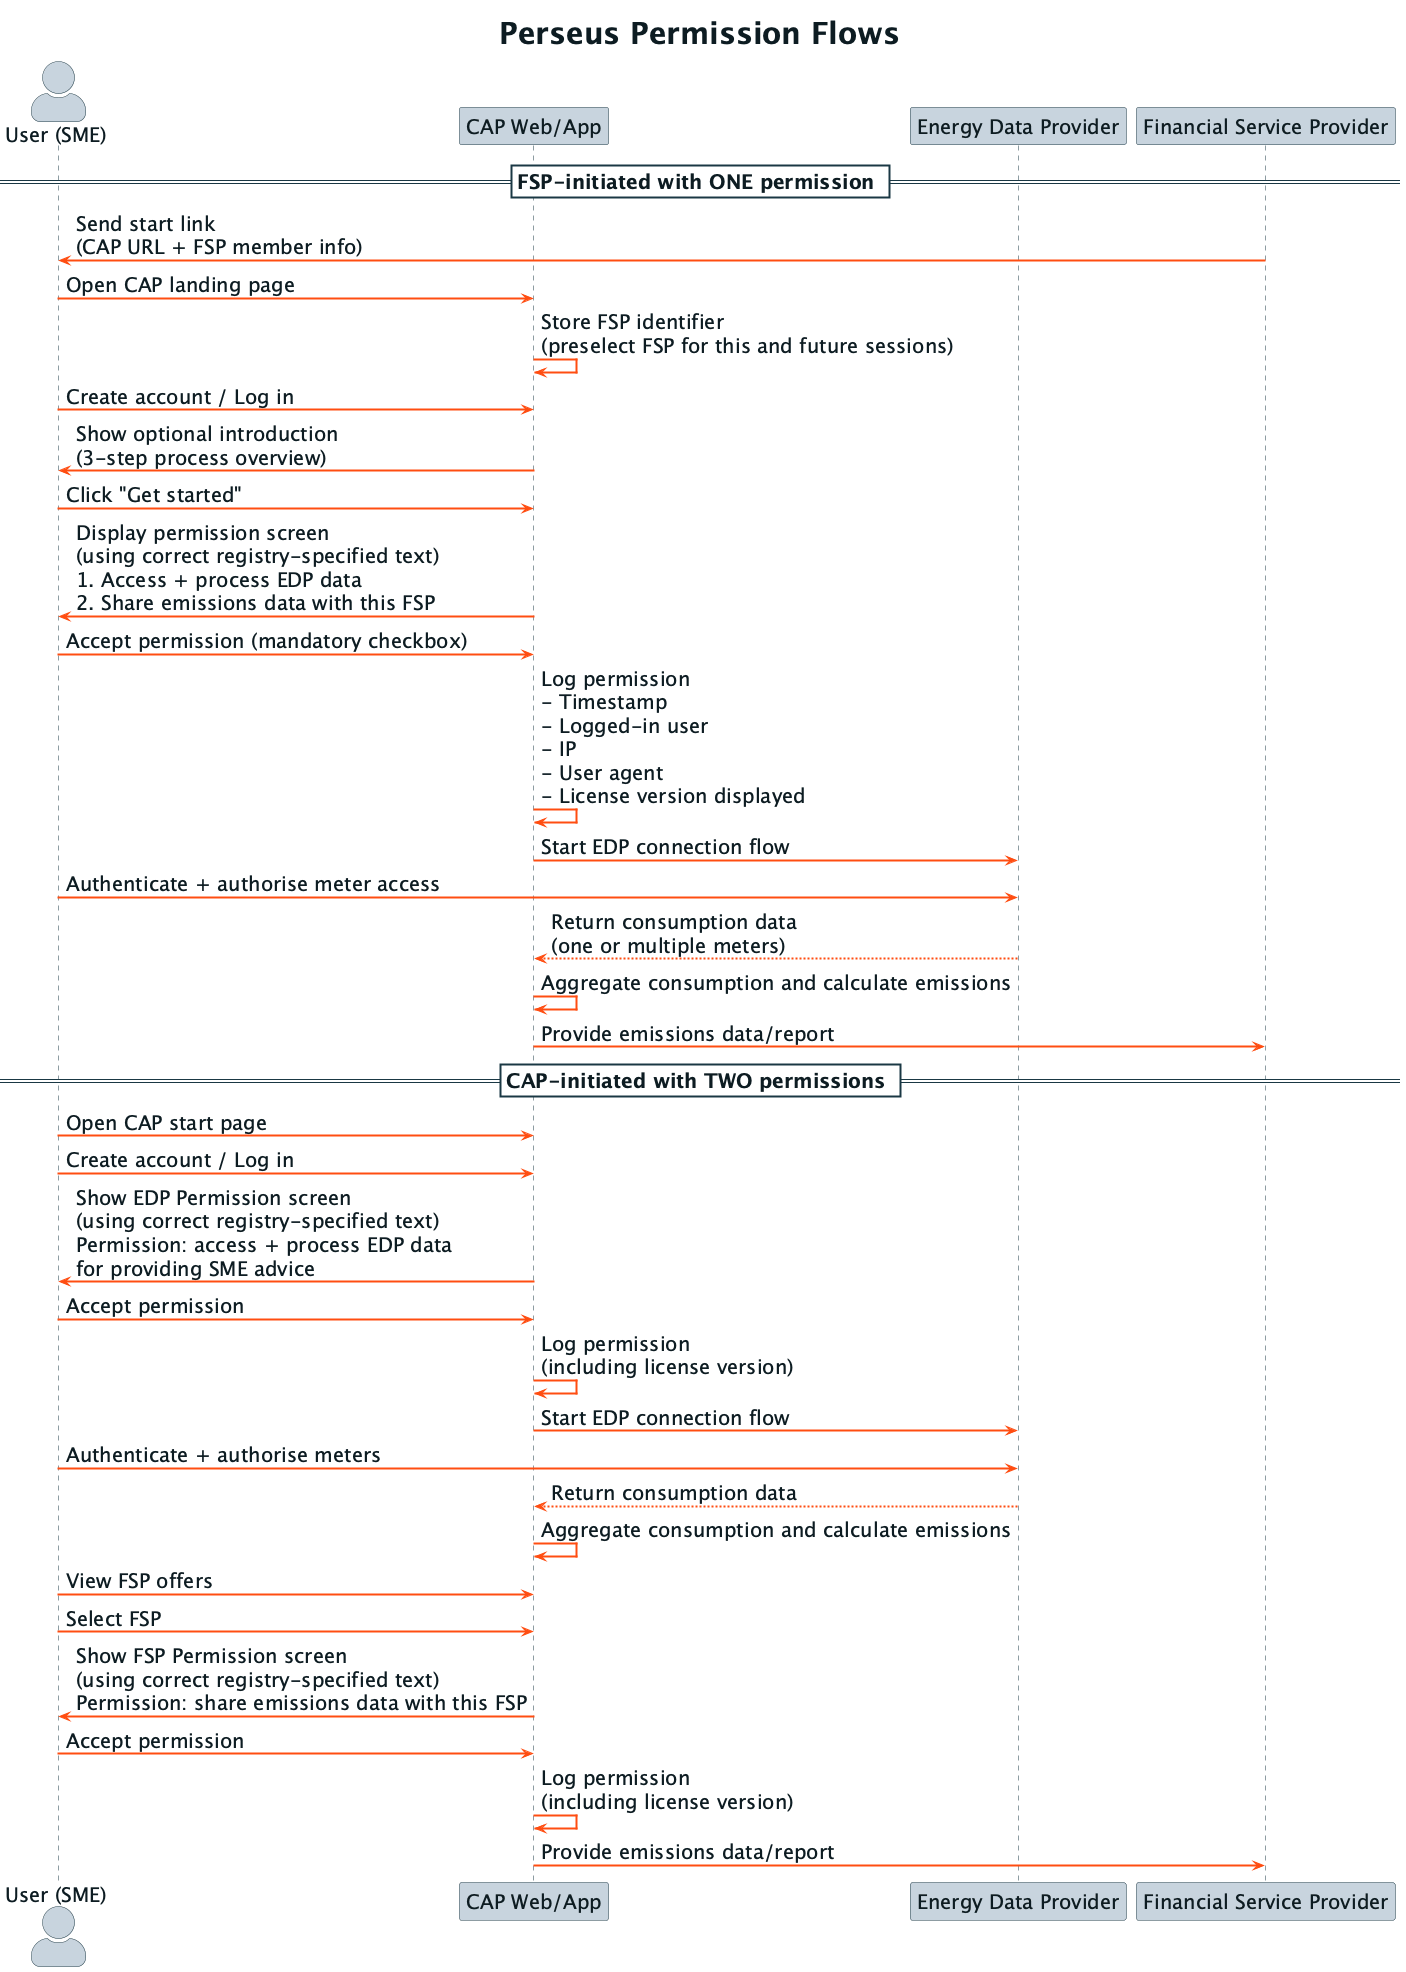

The diagram above was rendered by PlantUML. Its source (embedded in the PNG):
@startuml
' ===========================
' IB1 / Perseus visual theme
' ===========================
!define IB1_BLACK    #0D1C22
!define IB1_DARKBLUE #1A3844
!define IB1_GREY4    #5A7084
!define IB1_GREY3    #91A9BD
!define IB1_GREY2    #C8D4DE
!define IB1_GREY1    #ECF0F1
!define IB1_ORANGE   #FF4D11
!define IB1_YELLOW   #FFEC00

skinparam actorStyle awesome

' --- Global background & font ---
skinparam BackgroundColor #FFF
skinparam DefaultFontName "Open Sans, Helvetica, Sans-Serif"
skinparam DefaultFontColor IB1_BLACK
skinparam DefaultFontSize 20
skinparam TitleFontSize 30

' --- Sequence-specific styling ---
skinparam sequence {
  ArrowColor IB1_ORANGE
  ArrowThickness 2

  LifelineBorderColor IB1_DARKBLUE
  LifelineBackgroundColor IB1_GREY1

  ParticipantBorderColor IB1_DARKBLUE
  ParticipantBackgroundColor IB1_GREY2
  ParticipantFontColor IB1_BLACK
  ParticipantFontSize 20

  ActorBorderColor IB1_DARKBLUE
  ActorBackgroundColor IB1_GREY2
  ActorFontColor IB1_BLACK
  ActorFontSize 20

  MessageFontSize 13

  BoxBackgroundColor IB1_GREY1
  BoxBorderColor IB1_DARKBLUE
  
  DividerBackgroundColor IB1_WHITE
  DividerBorderColor IB1_DARKBLUE
  DividerFontColor IB1_BLACK
  DividerFontSize 20
}
' ===========================
' Participants with per-role colours
' ===========================

actor SME as "User (SME)"
participant CAP as "CAP Web/App" IB1_GREY2
participant EDP as "Energy Data Provider" IB1_GREY2
participant FSP as "Financial Service Provider" IB1_GREY2

title Perseus Permission Flows

actor SME as "User (SME)"
participant CAP as "CAP Web/App"
participant EDP as "Energy Data Provider"
participant FSP as "Financial Service Provider"

' ------------------------------------------------------------------------
' FSP-INITIATED FLOW: ONE PERMISSION
' ------------------------------------------------------------------------
== FSP-initiated with ONE permission ==

FSP -> SME: Send start link\n(CAP URL + FSP member info)
SME -> CAP: Open CAP landing page
CAP -> CAP: Store FSP identifier\n(preselect FSP for this and future sessions)

SME -> CAP: Create account / Log in
CAP -> SME: Show optional introduction\n(3-step process overview)

SME -> CAP: Click "Get started"

CAP -> SME: Display permission screen\n(using correct registry-specified text)\n1. Access + process EDP data\n2. Share emissions data with this FSP
SME -> CAP: Accept permission (mandatory checkbox)

CAP -> CAP: Log permission\n- Timestamp\n- Logged-in user\n- IP\n- User agent\n- License version displayed

CAP -> EDP: Start EDP connection flow
SME -> EDP: Authenticate + authorise meter access
EDP --> CAP: Return consumption data\n(one or multiple meters)

CAP -> CAP: Aggregate consumption and calculate emissions

CAP -> FSP: Provide emissions data/report


' ------------------------------------------------------------------------
' CAP-INITIATED FLOW: TWO PERMISSIONS
' ------------------------------------------------------------------------
== CAP-initiated with TWO permissions ==

' ---- Permission 1: Connect to EDP ----
SME -> CAP: Open CAP start page
SME -> CAP: Create account / Log in

CAP -> SME: Show EDP Permission screen\n(using correct registry-specified text)\nPermission: access + process EDP data\nfor providing SME advice
SME -> CAP: Accept permission

CAP -> CAP: Log permission\n(including license version)

CAP -> EDP: Start EDP connection flow
SME -> EDP: Authenticate + authorise meters
EDP --> CAP: Return consumption data

CAP -> CAP: Aggregate consumption and calculate emissions


' ---- Permission 2: Share with chosen FSP ----
SME -> CAP: View FSP offers
SME -> CAP: Select FSP

CAP -> SME: Show FSP Permission screen\n(using correct registry-specified text)\nPermission: share emissions data with this FSP
SME -> CAP: Accept permission

CAP -> CAP: Log permission\n(including license version)

CAP -> FSP: Provide emissions data/report

@enduml